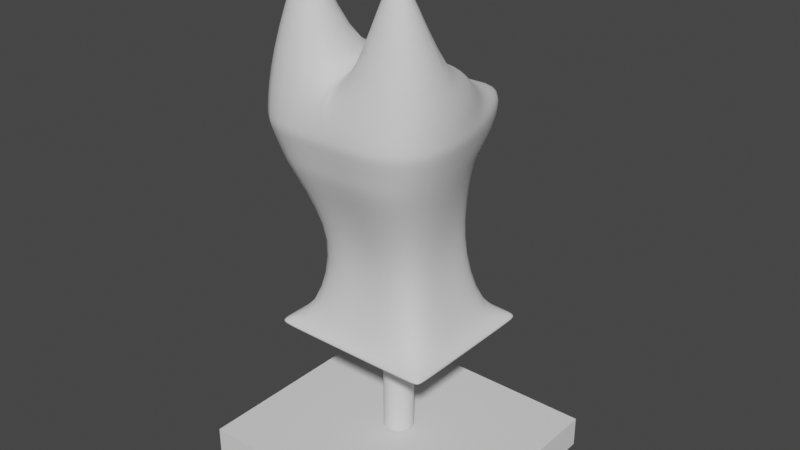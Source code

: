 # Source: Decora_oCabe_adeGato.blend  (saved by Blender 2.83.19; exported with 4.5.12 LTS)
import bpy
from mathutils import Matrix  # noqa: F401  (used for matrix-valued properties, if any)

bpy.ops.wm.read_factory_settings(use_empty=True)
scene = bpy.context.scene
scene.name = 'Scene'

# ---- collections
col_collection = bpy.data.collections.new('Collection'); scene.collection.children.link(col_collection)

# ---- world
world_world = bpy.data.worlds.new('World'); scene.world = world_world
world_world.use_nodes = True; world_world.node_tree.nodes.clear()
_N = world_world.node_tree.nodes; _L = world_world.node_tree.links
n0 = _N.new('ShaderNodeOutputWorld'); n0.name = 'World Output'; n0.location = (300, 300)
n1 = _N.new('ShaderNodeBackground'); n1.name = 'Background'; n1.location = (10, 300)
n1.inputs[0].default_value = (0.05088, 0.05088, 0.05088, 1.0)
_L.new(n1.outputs[0], n0.inputs[0])
n0.is_active_output = True
world_world.color = (0.05088, 0.05088, 0.05088)
world_world.use_sun_shadow = False
world_world.sun_shadow_jitter_overblur = 0.0

# ---- meshes
me_cube_001 = bpy.data.meshes.new('Cube.001')
me_cube_001.from_pydata([(-1.0, -1.0, -1.0), (-1.0, -1.0, 1.0), (-1.0, 1.0, -1.0), (-1.0, 1.0, 1.0), (1.0, -1.0, -1.0), (1.0, -1.0, 1.0), (1.0, 1.0, -1.0), (1.0, 1.0, 1.0)], [], [(0, 1, 3, 2), (2, 3, 7, 6), (6, 7, 5, 4), (4, 5, 1, 0), (2, 6, 4, 0), (7, 3, 1, 5)])
_uv = me_cube_001.uv_layers.new(name='UVMap')
_uv.uv.foreach_set('vector', [0.375, 0.0, 0.625, 0.0, 0.625, 0.25, 0.375, 0.25, 0.375, 0.25, 0.625, 0.25, 0.625, 0.5, 0.375, 0.5, 0.375, 0.5, 0.625, 0.5, 0.625, 0.75, 0.375, 0.75, 0.375, 0.75, 0.625, 0.75, 0.625, 1.0, 0.375, 1.0, 0.125, 0.5, 0.375, 0.5, 0.375, 0.75, 0.125, 0.75, 0.625, 0.5, 0.875, 0.5, 0.875, 0.75, 0.625, 0.75])
me_cube_001.use_remesh_fix_poles = True
me_cube_001.use_remesh_preserve_attributes = False
me_cube_001.use_mirror_vertex_groups = False
me_cube_001.update()
me_cylinder = bpy.data.meshes.new('Cylinder')
me_cylinder.from_pydata([(0.0, 1.0, -1.0), (0.0, 1.0, 1.0), (0.1045, 0.9945, -1.0), (0.1045, 0.9945, 1.0), (0.2079, 0.9781, -1.0), (0.2079, 0.9781, 1.0), (0.309, 0.9511, -1.0), (0.309, 0.9511, 1.0), (0.4067, 0.9135, -1.0), (0.4067, 0.9135, 1.0), (0.5, 0.866, -1.0), (0.5, 0.866, 1.0), (0.5878, 0.809, -1.0), (0.5878, 0.809, 1.0), (0.6691, 0.7431, -1.0), (0.6691, 0.7431, 1.0), (0.7431, 0.6691, -1.0), (0.7431, 0.6691, 1.0), (0.809, 0.5878, -1.0), (0.809, 0.5878, 1.0), (0.866, 0.5, -1.0), (0.866, 0.5, 1.0), (0.9135, 0.4067, -1.0), (0.9135, 0.4067, 1.0), (0.9511, 0.309, -1.0), (0.9511, 0.309, 1.0), (0.9781, 0.2079, -1.0), (0.9781, 0.2079, 1.0), (0.9945, 0.1045, -1.0), (0.9945, 0.1045, 1.0), (1.0, -4.371e-08, -1.0), (1.0, -4.371e-08, 1.0), (0.9945, -0.1045, -1.0), (0.9945, -0.1045, 1.0), (0.9781, -0.2079, -1.0), (0.9781, -0.2079, 1.0), (0.9511, -0.309, -1.0), (0.9511, -0.309, 1.0), (0.9135, -0.4067, -1.0), (0.9135, -0.4067, 1.0), (0.866, -0.5, -1.0), (0.866, -0.5, 1.0), (0.809, -0.5878, -1.0), (0.809, -0.5878, 1.0), (0.7431, -0.6691, -1.0), (0.7431, -0.6691, 1.0), (0.6691, -0.7431, -1.0), (0.6691, -0.7431, 1.0), (0.5878, -0.809, -1.0), (0.5878, -0.809, 1.0), (0.5, -0.866, -1.0), (0.5, -0.866, 1.0), (0.4067, -0.9135, -1.0), (0.4067, -0.9135, 1.0), (0.309, -0.9511, -1.0), (0.309, -0.9511, 1.0), (0.2079, -0.9781, -1.0), (0.2079, -0.9781, 1.0), (0.1045, -0.9945, -1.0), (0.1045, -0.9945, 1.0), (1.105e-06, -1.0, -1.0), (1.105e-06, -1.0, 1.0), (-0.1045, -0.9945, -1.0), (-0.1045, -0.9945, 1.0), (-0.2079, -0.9781, -1.0), (-0.2079, -0.9781, 1.0), (-0.309, -0.9511, -1.0), (-0.309, -0.9511, 1.0), (-0.4067, -0.9135, -1.0), (-0.4067, -0.9135, 1.0), (-0.5, -0.866, -1.0), (-0.5, -0.866, 1.0), (-0.5878, -0.809, -1.0), (-0.5878, -0.809, 1.0), (-0.6691, -0.7431, -1.0), (-0.6691, -0.7431, 1.0), (-0.7431, -0.6691, -1.0), (-0.7431, -0.6691, 1.0), (-0.809, -0.5878, -1.0), (-0.809, -0.5878, 1.0), (-0.866, -0.5, -1.0), (-0.866, -0.5, 1.0), (-0.9135, -0.4067, -1.0), (-0.9135, -0.4067, 1.0), (-0.9511, -0.309, -1.0), (-0.9511, -0.309, 1.0), (-0.9781, -0.2079, -1.0), (-0.9781, -0.2079, 1.0), (-0.9945, -0.1045, -1.0), (-0.9945, -0.1045, 1.0), (-1.0, -2.849e-06, -1.0), (-1.0, -2.849e-06, 1.0), (-0.9945, 0.1045, -1.0), (-0.9945, 0.1045, 1.0), (-0.9781, 0.2079, -1.0), (-0.9781, 0.2079, 1.0), (-0.9511, 0.309, -1.0), (-0.9511, 0.309, 1.0), (-0.9135, 0.4067, -1.0), (-0.9135, 0.4067, 1.0), (-0.866, 0.5, -1.0), (-0.866, 0.5, 1.0), (-0.809, 0.5878, -1.0), (-0.809, 0.5878, 1.0), (-0.7431, 0.6691, -1.0), (-0.7431, 0.6691, 1.0), (-0.6691, 0.7431, -1.0), (-0.6691, 0.7431, 1.0), (-0.5878, 0.809, -1.0), (-0.5878, 0.809, 1.0), (-0.5, 0.866, -1.0), (-0.5, 0.866, 1.0), (-0.4067, 0.9135, -1.0), (-0.4067, 0.9135, 1.0), (-0.309, 0.9511, -1.0), (-0.309, 0.9511, 1.0), (-0.2079, 0.9781, -1.0), (-0.2079, 0.9781, 1.0), (-0.1045, 0.9945, -1.0), (-0.1045, 0.9945, 1.0)], [], [(0, 1, 3, 2), (2, 3, 5, 4), (4, 5, 7, 6), (6, 7, 9, 8), (8, 9, 11, 10), (10, 11, 13, 12), (12, 13, 15, 14), (14, 15, 17, 16), (16, 17, 19, 18), (18, 19, 21, 20), (20, 21, 23, 22), (22, 23, 25, 24), (24, 25, 27, 26), (26, 27, 29, 28), (28, 29, 31, 30), (30, 31, 33, 32), (32, 33, 35, 34), (34, 35, 37, 36), (36, 37, 39, 38), (38, 39, 41, 40), (40, 41, 43, 42), (42, 43, 45, 44), (44, 45, 47, 46), (46, 47, 49, 48), (48, 49, 51, 50), (50, 51, 53, 52), (52, 53, 55, 54), (54, 55, 57, 56), (56, 57, 59, 58), (58, 59, 61, 60), (60, 61, 63, 62), (62, 63, 65, 64), (64, 65, 67, 66), (66, 67, 69, 68), (68, 69, 71, 70), (70, 71, 73, 72), (72, 73, 75, 74), (74, 75, 77, 76), (76, 77, 79, 78), (78, 79, 81, 80), (80, 81, 83, 82), (82, 83, 85, 84), (84, 85, 87, 86), (86, 87, 89, 88), (88, 89, 91, 90), (90, 91, 93, 92), (92, 93, 95, 94), (94, 95, 97, 96), (96, 97, 99, 98), (98, 99, 101, 100), (100, 101, 103, 102), (102, 103, 105, 104), (104, 105, 107, 106), (106, 107, 109, 108), (108, 109, 111, 110), (110, 111, 113, 112), (112, 113, 115, 114), (114, 115, 117, 116), (3, 1, 119, 117, 115, 113, 111, 109, 107, 105, 103, 101, 99, 97, 95, 93, 91, 89, 87, 85, 83, 81, 79, 77, 75, 73, 71, 69, 67, 65, 63, 61, 59, 57, 55, 53, 51, 49, 47, 45, 43, 41, 39, 37, 35, 33, 31, 29, 27, 25, 23, 21, 19, 17, 15, 13, 11, 9, 7, 5), (116, 117, 119, 118), (118, 119, 1, 0), (0, 2, 4, 6, 8, 10, 12, 14, 16, 18, 20, 22, 24, 26, 28, 30, 32, 34, 36, 38, 40, 42, 44, 46, 48, 50, 52, 54, 56, 58, 60, 62, 64, 66, 68, 70, 72, 74, 76, 78, 80, 82, 84, 86, 88, 90, 92, 94, 96, 98, 100, 102, 104, 106, 108, 110, 112, 114, 116, 118)])
_uv = me_cylinder.uv_layers.new(name='UVMap')
_uv.uv.foreach_set('vector', [1.0, 0.5, 1.0, 1.0, 0.9833, 1.0, 0.9833, 0.5, 0.9833, 0.5, 0.9833, 1.0, 0.9667, 1.0, 0.9667, 0.5, 0.9667, 0.5, 0.9667, 1.0, 0.95, 1.0, 0.95, 0.5, 0.95, 0.5, 0.95, 1.0, 0.9333, 1.0, 0.9333, 0.5, 0.9333, 0.5, 0.9333, 1.0, 0.9167, 1.0, 0.9167, 0.5, 0.9167, 0.5, 0.9167, 1.0, 0.9, 1.0, 0.9, 0.5, 0.9, 0.5, 0.9, 1.0, 0.8833, 1.0, 0.8833, 0.5, 0.8833, 0.5, 0.8833, 1.0, 0.8667, 1.0, 0.8667, 0.5, 0.8667, 0.5, 0.8667, 1.0, 0.85, 1.0, 0.85, 0.5, 0.85, 0.5, 0.85, 1.0, 0.8333, 1.0, 0.8333, 0.5, 0.8333, 0.5, 0.8333, 1.0, 0.8167, 1.0, 0.8167, 0.5, 0.8167, 0.5, 0.8167, 1.0, 0.8, 1.0, 0.8, 0.5, 0.8, 0.5, 0.8, 1.0, 0.7833, 1.0, 0.7833, 0.5, 0.7833, 0.5, 0.7833, 1.0, 0.7667, 1.0, 0.7667, 0.5, 0.7667, 0.5, 0.7667, 1.0, 0.75, 1.0, 0.75, 0.5, 0.75, 0.5, 0.75, 1.0, 0.7333, 1.0, 0.7333, 0.5, 0.7333, 0.5, 0.7333, 1.0, 0.7167, 1.0, 0.7167, 0.5, 0.7167, 0.5, 0.7167, 1.0, 0.7, 1.0, 0.7, 0.5, 0.7, 0.5, 0.7, 1.0, 0.6833, 1.0, 0.6833, 0.5, 0.6833, 0.5, 0.6833, 1.0, 0.6667, 1.0, 0.6667, 0.5, 0.6667, 0.5, 0.6667, 1.0, 0.65, 1.0, 0.65, 0.5, 0.65, 0.5, 0.65, 1.0, 0.6333, 1.0, 0.6333, 0.5, 0.6333, 0.5, 0.6333, 1.0, 0.6167, 1.0, 0.6167, 0.5, 0.6167, 0.5, 0.6167, 1.0, 0.6, 1.0, 0.6, 0.5, 0.6, 0.5, 0.6, 1.0, 0.5833, 1.0, 0.5833, 0.5, 0.5833, 0.5, 0.5833, 1.0, 0.5667, 1.0, 0.5667, 0.5, 0.5667, 0.5, 0.5667, 1.0, 0.55, 1.0, 0.55, 0.5, 0.55, 0.5, 0.55, 1.0, 0.5333, 1.0, 0.5333, 0.5, 0.5333, 0.5, 0.5333, 1.0, 0.5167, 1.0, 0.5167, 0.5, 0.5167, 0.5, 0.5167, 1.0, 0.5, 1.0, 0.5, 0.5, 0.5, 0.5, 0.5, 1.0, 0.4833, 1.0, 0.4833, 0.5, 0.4833, 0.5, 0.4833, 1.0, 0.4667, 1.0, 0.4667, 0.5, 0.4667, 0.5, 0.4667, 1.0, 0.45, 1.0, 0.45, 0.5, 0.45, 0.5, 0.45, 1.0, 0.4333, 1.0, 0.4333, 0.5, 0.4333, 0.5, 0.4333, 1.0, 0.4167, 1.0, 0.4167, 0.5, 0.4167, 0.5, 0.4167, 1.0, 0.4, 1.0, 0.4, 0.5, 0.4, 0.5, 0.4, 1.0, 0.3833, 1.0, 0.3833, 0.5, 0.3833, 0.5, 0.3833, 1.0, 0.3667, 1.0, 0.3667, 0.5, 0.3667, 0.5, 0.3667, 1.0, 0.35, 1.0, 0.35, 0.5, 0.35, 0.5, 0.35, 1.0, 0.3333, 1.0, 0.3333, 0.5, 0.3333, 0.5, 0.3333, 1.0, 0.3167, 1.0, 0.3167, 0.5, 0.3167, 0.5, 0.3167, 1.0, 0.3, 1.0, 0.3, 0.5, 0.3, 0.5, 0.3, 1.0, 0.2833, 1.0, 0.2833, 0.5, 0.2833, 0.5, 0.2833, 1.0, 0.2667, 1.0, 0.2667, 0.5, 0.2667, 0.5, 0.2667, 1.0, 0.25, 1.0, 0.25, 0.5, 0.25, 0.5, 0.25, 1.0, 0.2333, 1.0, 0.2333, 0.5, 0.2333, 0.5, 0.2333, 1.0, 0.2167, 1.0, 0.2167, 0.5, 0.2167, 0.5, 0.2167, 1.0, 0.2, 1.0, 0.2, 0.5, 0.2, 0.5, 0.2, 1.0, 0.1833, 1.0, 0.1833, 0.5, 0.1833, 0.5, 0.1833, 1.0, 0.1667, 1.0, 0.1667, 0.5, 0.1667, 0.5, 0.1667, 1.0, 0.15, 1.0, 0.15, 0.5, 0.15, 0.5, 0.15, 1.0, 0.1333, 1.0, 0.1333, 0.5, 0.1333, 0.5, 0.1333, 1.0, 0.1167, 1.0, 0.1167, 0.5, 0.1167, 0.5, 0.1167, 1.0, 0.1, 1.0, 0.1, 0.5, 0.1, 0.5, 0.1, 1.0, 0.08333, 1.0, 0.08333, 0.5, 0.08333, 0.5, 0.08333, 1.0, 0.06667, 1.0, 0.06667, 0.5, 0.06667, 0.5, 0.06667, 1.0, 0.05, 1.0, 0.05, 0.5, 0.05, 0.5, 0.05, 1.0, 0.03333, 1.0, 0.03333, 0.5, 0.2751, 0.4887, 0.25, 0.49, 0.2249, 0.4887, 0.2001, 0.4848, 0.1758, 0.4783, 0.1524, 0.4693, 0.13, 0.4578, 0.1089, 0.4442, 0.08941, 0.4284, 0.07164, 0.4106, 0.05584, 0.3911, 0.04215, 0.37, 0.03075, 0.3476, 0.02175, 0.3242, 0.01524, 0.2999, 0.01131, 0.2751, 0.01, 0.25, 0.01131, 0.2249, 0.01524, 0.2001, 0.02175, 0.1758, 0.03075, 0.1524, 0.04215, 0.13, 0.05584, 0.1089, 0.07165, 0.08941, 0.08941, 0.07164, 0.1089, 0.05584, 0.13, 0.04215, 0.1524, 0.03075, 0.1758, 0.02175, 0.2001, 0.01524, 0.2249, 0.01131, 0.25, 0.01, 0.2751, 0.01131, 0.2999, 0.01524, 0.3242, 0.02175, 0.3476, 0.03075, 0.37, 0.04215, 0.3911, 0.05584, 0.4106, 0.07165, 0.4284, 0.08941, 0.4442, 0.1089, 0.4578, 0.13, 0.4693, 0.1524, 0.4783, 0.1758, 0.4848, 0.2001, 0.4887, 0.2249, 0.49, 0.25, 0.4887, 0.2751, 0.4848, 0.2999, 0.4783, 0.3242, 0.4693, 0.3476, 0.4578, 0.37, 0.4442, 0.3911, 0.4284, 0.4106, 0.4106, 0.4284, 0.3911, 0.4442, 0.37, 0.4578, 0.3476, 0.4693, 0.3242, 0.4783, 0.2999, 0.4848, 0.03333, 0.5, 0.03333, 1.0, 0.01667, 1.0, 0.01667, 0.5, 0.01667, 0.5, 0.01667, 1.0, 2.794e-07, 1.0, 2.794e-07, 0.5, 0.75, 0.49, 0.7751, 0.4887, 0.7999, 0.4848, 0.8242, 0.4783, 0.8476, 0.4693, 0.87, 0.4578, 0.8911, 0.4442, 0.9106, 0.4284, 0.9284, 0.4106, 0.9442, 0.3911, 0.9578, 0.37, 0.9693, 0.3476, 0.9783, 0.3242, 0.9848, 0.2999, 0.9887, 0.2751, 0.99, 0.25, 0.9887, 0.2249, 0.9848, 0.2001, 0.9783, 0.1758, 0.9693, 0.1524, 0.9578, 0.13, 0.9442, 0.1089, 0.9284, 0.08941, 0.9106, 0.07165, 0.8911, 0.05584, 0.87, 0.04215, 0.8476, 0.03075, 0.8242, 0.02175, 0.7999, 0.01524, 0.7751, 0.01131, 0.75, 0.01, 0.7249, 0.01131, 0.7001, 0.01524, 0.6758, 0.02175, 0.6524, 0.03075, 0.63, 0.04215, 0.6089, 0.05584, 0.5894, 0.07164, 0.5716, 0.08941, 0.5558, 0.1089, 0.5422, 0.13, 0.5307, 0.1524, 0.5217, 0.1758, 0.5152, 0.2001, 0.5113, 0.2249, 0.51, 0.25, 0.5113, 0.2751, 0.5152, 0.2999, 0.5217, 0.3242, 0.5307, 0.3476, 0.5422, 0.37, 0.5558, 0.3911, 0.5716, 0.4106, 0.5894, 0.4284, 0.6089, 0.4442, 0.63, 0.4578, 0.6524, 0.4693, 0.6758, 0.4783, 0.7001, 0.4848, 0.7249, 0.4887])
me_cylinder.use_remesh_fix_poles = True
me_cylinder.use_remesh_preserve_attributes = False
me_cylinder.use_mirror_vertex_groups = False
me_cylinder.update()
me_cube_002 = bpy.data.meshes.new('Cube.002')
me_cube_002.from_pydata([(-1.408, -1.408, -1.0), (-0.9825, -0.9825, 1.0), (-1.408, 1.408, -1.0), (-0.9825, 0.9825, 1.0), (1.408, -1.408, -1.0), (0.9825, -0.9825, 1.0), (1.408, 1.408, -1.0), (0.9825, 0.9825, 1.0), (0.0, 1.408, -1.0), (0.0, 0.9825, 1.0), (0.0, -1.408, -1.0), (0.0, -0.9825, 1.0), (-1.408, 0.0, -1.0), (-0.9825, 0.0, 1.0), (1.408, 0.0, -1.0), (0.9825, 0.0, 1.0), (0.0, 0.0, -1.0), (-1.322, -1.322, -0.5934), (-1.322, 1.322, -0.5934), (1.322, 1.322, -0.5934), (1.322, -1.322, -0.5934), (0.0, -1.322, -0.5934), (0.0, 1.322, -0.5934), (1.322, 0.0, -0.5934), (-1.322, 0.0, -0.5934), (1.577, 1.322, -0.8654), (1.663, 1.408, -0.9709), (1.663, 3.725e-09, -0.9709), (1.577, -1.322, -0.8654), (1.663, -1.408, -0.9709), (1.577, 3.725e-09, -0.8654), (1.318, -1.565, -0.8663), (1.405, -1.651, -0.9718), (-0.003511, -1.651, -0.9718), (-1.412, -1.651, -0.9718), (-0.003511, -1.565, -0.8663), (1.66, -1.651, -0.9577), (-1.325, -1.565, -0.8663), (1.573, -1.565, -0.8522), (-1.698, 0.005462, -0.9693), (-1.698, -1.403, -0.9693), (-1.611, 1.327, -0.8638), (-1.698, 1.414, -0.9693), (-1.701, -1.646, -0.9561), (-1.611, 0.005462, -0.8638), (-1.611, -1.316, -0.8638), (-1.615, -1.559, -0.8506), (-1.32, 1.644, -0.8622), (-1.407, 1.73, -0.9677), (0.001391, 1.73, -0.9677), (1.323, 1.644, -0.8622), (1.41, 1.73, -0.9677), (0.001391, 1.644, -0.8622), (1.578, 1.644, -0.8481), (1.665, 1.73, -0.9536), (-1.61, 1.649, -0.8465), (-1.696, 1.736, -0.952), (-1.782, -1.313e-08, 3.688), (-0.571, 2.731, 3.688), (0.0005677, 2.731, 3.688), (0.5721, 2.731, 3.688), (1.782, -1.313e-08, 3.688), (1.782, -2.156, 3.688), (0.0, -2.156, 3.688), (-1.782, -2.156, 3.688), (1.073, -1.19, 6.864), (-1.696, -0.3624, 4.913), (-1.252, 0.3443, 4.913), (0.0, 0.3443, 4.913), (1.252, 0.3443, 4.913), (1.696, -0.3624, 4.913), (1.696, -2.008, 4.913), (0.0, -2.008, 4.913), (-1.696, -2.008, 4.913), (0.0, -5.96e-08, 4.913), (1.073, -1.402, 6.864), (-1.029, -1.402, 6.864), (-1.029, -1.19, 6.864), (0.09406, 0.9825, 1.0), (0.1348, -1.408, -1.0), (0.1348, 1.408, -1.0), (0.09406, -0.9825, 1.0), (0.1348, 0.0, -1.0), (0.1265, -1.322, -0.5934), (0.1265, 1.322, -0.5934), (0.1313, -1.651, -0.9718), (0.123, -1.565, -0.8663), (0.1362, 1.73, -0.9677), (0.1279, 1.644, -0.8622), (0.1479, 2.731, 3.688), (0.1706, -2.156, 3.688), (0.1199, 0.3443, 4.913), (0.1624, -2.008, 4.913), (0.1624, -0.3624, 4.913), (0.8124, -1.402, 6.864), (0.8124, -1.19, 6.864), (-0.1174, 1.408, -1.0), (-0.08191, -0.9825, 1.0), (-0.08191, 0.9825, 1.0), (-0.1174, -1.408, -1.0), (-0.1174, 0.0, -1.0), (-0.1102, 1.322, -0.5934), (-0.1102, -1.322, -0.5934), (-0.1209, -1.651, -0.9718), (-0.1137, -1.565, -0.8663), (-0.116, 1.73, -0.9677), (-0.1088, 1.644, -0.8622), (-0.1485, -2.156, 3.688), (-0.1277, 2.731, 3.688), (-0.1414, -2.008, 4.913), (-0.1044, 0.3443, 4.913), (-0.1414, -0.3624, 4.913), (-0.7653, -1.402, 6.864), (-0.7653, -1.19, 6.864), (-1.521, -1.895, 2.811), (1.521, -8.846e-09, 2.811), (0.7663, 1.448, 2.811), (0.0, 1.448, 2.811), (-1.521, -8.846e-09, 2.811), (1.521, -1.895, 2.811), (0.0, -1.895, 2.811), (-0.7663, 1.448, 2.811), (0.1456, -1.895, 2.811), (0.1456, 1.448, 2.811), (-0.1268, -1.895, 2.811), (-0.1268, 1.448, 2.811), (-1.59, -1.964, 3.045), (0.0005677, 2.539, 3.045), (-0.6373, 2.539, 3.045), (0.1523, -1.964, 3.045), (0.1321, 2.539, 3.045), (-0.1326, -1.964, 3.045), (-0.114, 2.539, 3.045), (1.59, -9.991e-09, 3.045), (0.6384, 2.539, 3.045), (-1.59, -9.991e-09, 3.045), (1.59, -1.964, 3.045), (0.0, -1.964, 3.045), (0.0, -2.182, 3.833), (1.771, -2.182, 3.833), (-1.771, -0.04287, 3.833), (-1.771, -2.182, 3.833), (0.0, 1.612, 3.833), (0.7314, 1.612, 3.833), (1.771, -0.04287, 3.833), (-0.7314, 1.612, 3.833), (0.1696, -2.182, 3.833), (0.1646, 1.612, 3.833), (-0.1433, 1.612, 3.833), (-0.1477, -2.182, 3.833)], [], [(24, 13, 3, 18), (84, 78, 7, 19), (23, 15, 5, 20), (102, 97, 1, 17), (82, 14, 4, 79), (136, 133, 61, 62), (135, 126, 64, 57), (100, 16, 10, 99), (83, 81, 11, 21), (101, 98, 9, 22), (96, 8, 16, 100), (133, 134, 60, 61), (130, 127, 59, 89), (80, 6, 14, 82), (19, 7, 15, 23), (17, 1, 13, 24), (37, 17, 45, 46), (14, 6, 26, 27), (84, 19, 50, 88), (79, 4, 32, 85), (83, 21, 35, 86), (99, 10, 33, 103), (26, 6, 51, 54), (2, 12, 39, 42), (26, 25, 30, 27), (27, 30, 28, 29), (23, 20, 28, 30), (19, 23, 30, 25), (101, 22, 52, 106), (4, 14, 27, 29), (85, 86, 35, 33), (103, 104, 37, 34), (31, 32, 36, 38), (0, 34, 43, 40), (4, 29, 36, 32), (29, 28, 38, 36), (28, 20, 31, 38), (102, 17, 37, 104), (40, 45, 44, 39), (39, 44, 41, 42), (45, 40, 43, 46), (17, 24, 44, 45), (24, 18, 41, 44), (19, 25, 53, 50), (34, 37, 46, 43), (12, 0, 40, 39), (105, 106, 52, 49), (87, 88, 50, 51), (51, 50, 53, 54), (47, 48, 56, 55), (80, 8, 49, 87), (2, 42, 56, 48), (42, 41, 55, 56), (41, 18, 47, 55), (25, 26, 54, 53), (96, 2, 48, 105), (147, 142, 68, 91), (149, 138, 72, 109), (146, 139, 71, 92), (140, 141, 73, 66), (129, 136, 62, 90), (132, 128, 58, 108), (128, 135, 57, 58), (131, 137, 63, 107), (111, 66, 77, 113), (71, 70, 65, 75), (91, 68, 74, 93), (110, 67, 66, 111), (144, 143, 69, 70), (148, 145, 67, 110), (139, 144, 70, 71), (145, 140, 66, 67), (113, 77, 76, 112), (66, 73, 76, 77), (92, 71, 75, 94), (70, 93, 95, 65), (65, 95, 94, 75), (69, 91, 93, 70), (137, 129, 90, 63), (138, 146, 92, 72), (143, 147, 91, 69), (6, 80, 87, 51), (49, 52, 88, 87), (32, 31, 86, 85), (20, 83, 86, 31), (10, 79, 85, 33), (22, 84, 88, 52), (8, 80, 82, 16), (134, 130, 89, 60), (20, 5, 81, 83), (16, 82, 79, 10), (22, 9, 78, 84), (73, 109, 112, 76), (142, 148, 110, 68), (68, 110, 111, 74), (126, 131, 107, 64), (127, 132, 108, 59), (141, 149, 109, 73), (8, 96, 105, 49), (48, 47, 106, 105), (21, 102, 104, 35), (33, 35, 104, 103), (18, 101, 106, 47), (0, 99, 103, 34), (2, 96, 100, 12), (18, 3, 98, 101), (12, 100, 99, 0), (21, 11, 97, 102), (95, 93, 92, 94), (112, 109, 111, 113), (92, 93, 74, 111, 109, 72), (9, 98, 125, 117), (1, 97, 124, 114), (7, 78, 123, 116), (11, 81, 122, 120), (97, 11, 120, 124), (3, 13, 118, 121), (98, 3, 121, 125), (81, 5, 119, 122), (78, 9, 117, 123), (15, 7, 116, 115), (13, 1, 114, 118), (5, 15, 115, 119), (117, 125, 132, 127), (114, 124, 131, 126), (116, 123, 130, 134), (120, 122, 129, 137), (124, 120, 137, 131), (121, 118, 135, 128), (125, 121, 128, 132), (122, 119, 136, 129), (123, 117, 127, 130), (115, 116, 134, 133), (118, 114, 126, 135), (119, 115, 133, 136), (64, 107, 149, 141), (59, 108, 148, 142), (60, 89, 147, 143), (63, 90, 146, 138), (58, 57, 140, 145), (62, 61, 144, 139), (108, 58, 145, 148), (61, 60, 143, 144), (57, 64, 141, 140), (90, 62, 139, 146), (107, 63, 138, 149), (89, 59, 142, 147)])
me_cube_002.polygons.foreach_set('use_smooth', [True] * 147)
_uv = me_cube_002.uv_layers.new(name='UVMap')
_uv.uv.foreach_set('vector', [0.4258, 0.125, 0.625, 0.125, 0.625, 0.25, 0.4258, 0.25, 0.4258, 0.387, 0.625, 0.387, 0.625, 0.5, 0.4258, 0.5, 0.4258, 0.625, 0.625, 0.625, 0.625, 0.75, 0.4258, 0.75, 0.4258, 0.8854, 0.625, 0.8854, 0.625, 1.0, 0.4258, 1.0, 0.262, 0.625, 0.375, 0.625, 0.375, 0.75, 0.262, 0.75, 0.625, 0.75, 0.625, 0.625, 0.625, 0.625, 0.625, 0.75, 0.625, 0.125, 0.625, 0.0, 0.625, 0.0, 0.625, 0.125, 0.2396, 0.625, 0.25, 0.625, 0.25, 0.75, 0.2396, 0.75, 0.4258, 0.863, 0.625, 0.863, 0.625, 0.875, 0.4258, 0.875, 0.4258, 0.3646, 0.625, 0.3646, 0.625, 0.375, 0.4258, 0.375, 0.2396, 0.5, 0.25, 0.5, 0.25, 0.625, 0.2396, 0.625, 0.625, 0.625, 0.625, 0.5, 0.625, 0.5, 0.625, 0.625, 0.625, 0.387, 0.625, 0.375, 0.625, 0.375, 0.625, 0.387, 0.262, 0.5, 0.375, 0.5, 0.375, 0.625, 0.262, 0.625, 0.4258, 0.5, 0.625, 0.5, 0.625, 0.625, 0.4258, 0.625, 0.4258, 0.0, 0.625, 0.0, 0.625, 0.125, 0.4258, 0.125, 0.4258, 1.0, 0.4258, 1.0, 0.4258, 1.0, 0.4258, 1.0, 0.375, 0.625, 0.375, 0.5, 0.375, 0.5, 0.375, 0.625, 0.4258, 0.387, 0.4258, 0.5, 0.4258, 0.5, 0.4258, 0.387, 0.262, 0.75, 0.375, 0.75, 0.375, 0.75, 0.262, 0.75, 0.4258, 0.863, 0.4258, 0.875, 0.4258, 0.875, 0.4258, 0.863, 0.2396, 0.75, 0.25, 0.75, 0.25, 0.75, 0.2396, 0.75, 0.375, 0.5, 0.375, 0.5, 0.375, 0.5, 0.375, 0.5, 0.125, 0.5, 0.125, 0.625, 0.125, 0.625, 0.125, 0.5, 0.375, 0.5, 0.4258, 0.5, 0.4258, 0.625, 0.375, 0.625, 0.375, 0.625, 0.4258, 0.625, 0.4258, 0.75, 0.375, 0.75, 0.4258, 0.625, 0.4258, 0.75, 0.4258, 0.75, 0.4258, 0.625, 0.4258, 0.5, 0.4258, 0.625, 0.4258, 0.625, 0.4258, 0.5, 0.4258, 0.3646, 0.4258, 0.375, 0.4258, 0.375, 0.4258, 0.3646, 0.375, 0.75, 0.375, 0.625, 0.375, 0.625, 0.375, 0.75, 0.375, 0.863, 0.4258, 0.863, 0.4258, 0.875, 0.375, 0.875, 0.375, 0.8854, 0.4258, 0.8854, 0.4258, 1.0, 0.375, 1.0, 0.4258, 0.75, 0.375, 0.75, 0.375, 0.75, 0.4258, 0.75, 0.125, 0.75, 0.125, 0.75, 0.125, 0.75, 0.125, 0.75, 0.375, 0.75, 0.375, 0.75, 0.375, 0.75, 0.375, 0.75, 0.375, 0.75, 0.4258, 0.75, 0.4258, 0.75, 0.375, 0.75, 0.4258, 0.75, 0.4258, 0.75, 0.4258, 0.75, 0.4258, 0.75, 0.4258, 0.8854, 0.4258, 1.0, 0.4258, 1.0, 0.4258, 0.8854, 0.375, 0.0, 0.4258, 0.0, 0.4258, 0.125, 0.375, 0.125, 0.375, 0.125, 0.4258, 0.125, 0.4258, 0.25, 0.375, 0.25, 0.4258, 0.0, 0.375, 0.0, 0.375, 0.0, 0.4258, 0.0, 0.4258, 0.0, 0.4258, 0.125, 0.4258, 0.125, 0.4258, 0.0, 0.4258, 0.125, 0.4258, 0.25, 0.4258, 0.25, 0.4258, 0.125, 0.4258, 0.5, 0.4258, 0.5, 0.4258, 0.5, 0.4258, 0.5, 0.375, 1.0, 0.4258, 1.0, 0.4258, 1.0, 0.375, 1.0, 0.125, 0.625, 0.125, 0.75, 0.125, 0.75, 0.125, 0.625, 0.375, 0.3646, 0.4258, 0.3646, 0.4258, 0.375, 0.375, 0.375, 0.375, 0.387, 0.4258, 0.387, 0.4258, 0.5, 0.375, 0.5, 0.375, 0.5, 0.4258, 0.5, 0.4258, 0.5, 0.375, 0.5, 0.4258, 0.25, 0.375, 0.25, 0.375, 0.25, 0.4258, 0.25, 0.262, 0.5, 0.25, 0.5, 0.25, 0.5, 0.262, 0.5, 0.125, 0.5, 0.125, 0.5, 0.125, 0.5, 0.125, 0.5, 0.375, 0.25, 0.4258, 0.25, 0.4258, 0.25, 0.375, 0.25, 0.4258, 0.25, 0.4258, 0.25, 0.4258, 0.25, 0.4258, 0.25, 0.4258, 0.5, 0.375, 0.5, 0.375, 0.5, 0.4258, 0.5, 0.2396, 0.5, 0.125, 0.5, 0.125, 0.5, 0.2396, 0.5, 0.625, 0.387, 0.625, 0.375, 0.625, 0.375, 0.625, 0.387, 0.625, 0.8854, 0.625, 0.875, 0.625, 0.875, 0.625, 0.8854, 0.625, 0.863, 0.625, 0.75, 0.625, 0.75, 0.625, 0.863, 0.625, 0.125, 0.625, 0.0, 0.625, 0.0, 0.625, 0.125, 0.625, 0.863, 0.625, 0.75, 0.625, 0.75, 0.625, 0.863, 0.625, 0.3646, 0.625, 0.25, 0.625, 0.25, 0.625, 0.3646, 0.625, 0.25, 0.625, 0.125, 0.625, 0.125, 0.625, 0.25, 0.625, 0.8854, 0.625, 0.875, 0.625, 0.875, 0.625, 0.8854, 0.7604, 0.625, 0.875, 0.625, 0.875, 0.625, 0.7604, 0.625, 0.625, 0.75, 0.625, 0.625, 0.625, 0.625, 0.625, 0.75, 0.738, 0.5, 0.75, 0.5, 0.75, 0.625, 0.738, 0.625, 0.7604, 0.5, 0.875, 0.5, 0.875, 0.625, 0.7604, 0.625, 0.625, 0.625, 0.625, 0.5, 0.625, 0.5, 0.625, 0.625, 0.625, 0.3646, 0.625, 0.25, 0.625, 0.25, 0.625, 0.3646, 0.625, 0.75, 0.625, 0.625, 0.625, 0.625, 0.625, 0.75, 0.625, 0.25, 0.625, 0.125, 0.625, 0.125, 0.625, 0.25, 0.7604, 0.625, 0.875, 0.625, 0.875, 0.75, 0.7604, 0.75, 0.625, 0.125, 0.625, 0.0, 0.625, 0.0, 0.625, 0.125, 0.625, 0.863, 0.625, 0.75, 0.625, 0.75, 0.625, 0.863, 0.625, 0.625, 0.738, 0.625, 0.738, 0.625, 0.625, 0.625, 0.625, 0.625, 0.738, 0.625, 0.738, 0.75, 0.625, 0.75, 0.625, 0.5, 0.738, 0.5, 0.738, 0.625, 0.625, 0.625, 0.625, 0.875, 0.625, 0.863, 0.625, 0.863, 0.625, 0.875, 0.625, 0.875, 0.625, 0.863, 0.625, 0.863, 0.625, 0.875, 0.625, 0.5, 0.625, 0.387, 0.625, 0.387, 0.625, 0.5, 0.375, 0.5, 0.262, 0.5, 0.262, 0.5, 0.375, 0.5, 0.375, 0.375, 0.4258, 0.375, 0.4258, 0.387, 0.375, 0.387, 0.375, 0.75, 0.4258, 0.75, 0.4258, 0.863, 0.375, 0.863, 0.4258, 0.75, 0.4258, 0.863, 0.4258, 0.863, 0.4258, 0.75, 0.25, 0.75, 0.262, 0.75, 0.262, 0.75, 0.25, 0.75, 0.4258, 0.375, 0.4258, 0.387, 0.4258, 0.387, 0.4258, 0.375, 0.25, 0.5, 0.262, 0.5, 0.262, 0.625, 0.25, 0.625, 0.625, 0.5, 0.625, 0.387, 0.625, 0.387, 0.625, 0.5, 0.4258, 0.75, 0.625, 0.75, 0.625, 0.863, 0.4258, 0.863, 0.25, 0.625, 0.262, 0.625, 0.262, 0.75, 0.25, 0.75, 0.4258, 0.375, 0.625, 0.375, 0.625, 0.387, 0.4258, 0.387, 0.625, 1.0, 0.625, 0.8854, 0.625, 0.8854, 0.625, 1.0, 0.625, 0.375, 0.625, 0.3646, 0.625, 0.3646, 0.625, 0.375, 0.75, 0.5, 0.7604, 0.5, 0.7604, 0.625, 0.75, 0.625, 0.625, 1.0, 0.625, 0.8854, 0.625, 0.8854, 0.625, 1.0, 0.625, 0.375, 0.625, 0.3646, 0.625, 0.3646, 0.625, 0.375, 0.625, 1.0, 0.625, 0.8854, 0.625, 0.8854, 0.625, 1.0, 0.25, 0.5, 0.2396, 0.5, 0.2396, 0.5, 0.25, 0.5, 0.375, 0.25, 0.4258, 0.25, 0.4258, 0.3646, 0.375, 0.3646, 0.4258, 0.875, 0.4258, 0.8854, 0.4258, 0.8854, 0.4258, 0.875, 0.375, 0.875, 0.4258, 0.875, 0.4258, 0.8854, 0.375, 0.8854, 0.4258, 0.25, 0.4258, 0.3646, 0.4258, 0.3646, 0.4258, 0.25, 0.125, 0.75, 0.2396, 0.75, 0.2396, 0.75, 0.125, 0.75, 0.125, 0.5, 0.2396, 0.5, 0.2396, 0.625, 0.125, 0.625, 0.4258, 0.25, 0.625, 0.25, 0.625, 0.3646, 0.4258, 0.3646, 0.125, 0.625, 0.2396, 0.625, 0.2396, 0.75, 0.125, 0.75, 0.4258, 0.875, 0.625, 0.875, 0.625, 0.8854, 0.4258, 0.8854, 0.738, 0.625, 0.738, 0.625, 0.625, 0.863, 0.738, 0.75, 0.7604, 0.75, 0.625, 0.8854, 0.7604, 0.625, 0.7604, 0.625, 0.625, 0.863, 0.738, 0.625, 0.75, 0.625, 0.7604, 0.625, 0.625, 0.8854, 0.625, 0.875, 0.625, 0.375, 0.625, 0.3646, 0.625, 0.3646, 0.625, 0.375, 0.625, 1.0, 0.625, 0.8854, 0.625, 0.8854, 0.625, 1.0, 0.625, 0.5, 0.625, 0.387, 0.625, 0.387, 0.625, 0.5, 0.625, 0.875, 0.625, 0.863, 0.625, 0.863, 0.625, 0.875, 0.625, 0.8854, 0.625, 0.875, 0.625, 0.875, 0.625, 0.8854, 0.625, 0.25, 0.625, 0.125, 0.625, 0.125, 0.625, 0.25, 0.625, 0.3646, 0.625, 0.25, 0.625, 0.25, 0.625, 0.3646, 0.625, 0.863, 0.625, 0.75, 0.625, 0.75, 0.625, 0.863, 0.625, 0.387, 0.625, 0.375, 0.625, 0.375, 0.625, 0.387, 0.625, 0.625, 0.625, 0.5, 0.625, 0.5, 0.625, 0.625, 0.625, 0.125, 0.625, 0.0, 0.625, 0.0, 0.625, 0.125, 0.625, 0.75, 0.625, 0.625, 0.625, 0.625, 0.625, 0.75, 0.625, 0.375, 0.625, 0.3646, 0.625, 0.3646, 0.625, 0.375, 0.625, 1.0, 0.625, 0.8854, 0.625, 0.8854, 0.625, 1.0, 0.625, 0.5, 0.625, 0.387, 0.625, 0.387, 0.625, 0.5, 0.625, 0.875, 0.625, 0.863, 0.625, 0.863, 0.625, 0.875, 0.625, 0.8854, 0.625, 0.875, 0.625, 0.875, 0.625, 0.8854, 0.625, 0.25, 0.625, 0.125, 0.625, 0.125, 0.625, 0.25, 0.625, 0.3646, 0.625, 0.25, 0.625, 0.25, 0.625, 0.3646, 0.625, 0.863, 0.625, 0.75, 0.625, 0.75, 0.625, 0.863, 0.625, 0.387, 0.625, 0.375, 0.625, 0.375, 0.625, 0.387, 0.625, 0.625, 0.625, 0.5, 0.625, 0.5, 0.625, 0.625, 0.625, 0.125, 0.625, 0.0, 0.625, 0.0, 0.625, 0.125, 0.625, 0.75, 0.625, 0.625, 0.625, 0.625, 0.625, 0.75, 0.625, 1.0, 0.625, 0.8854, 0.625, 0.8854, 0.625, 1.0, 0.625, 0.375, 0.625, 0.3646, 0.625, 0.3646, 0.625, 0.375, 0.625, 0.5, 0.625, 0.387, 0.625, 0.387, 0.625, 0.5, 0.625, 0.875, 0.625, 0.863, 0.625, 0.863, 0.625, 0.875, 0.625, 0.25, 0.625, 0.125, 0.625, 0.125, 0.625, 0.25, 0.625, 0.75, 0.625, 0.625, 0.625, 0.625, 0.625, 0.75, 0.625, 0.3646, 0.625, 0.25, 0.625, 0.25, 0.625, 0.3646, 0.625, 0.625, 0.625, 0.5, 0.625, 0.5, 0.625, 0.625, 0.625, 0.125, 0.625, 0.0, 0.625, 0.0, 0.625, 0.125, 0.625, 0.863, 0.625, 0.75, 0.625, 0.75, 0.625, 0.863, 0.625, 0.8854, 0.625, 0.875, 0.625, 0.875, 0.625, 0.8854, 0.625, 0.387, 0.625, 0.375, 0.625, 0.375, 0.625, 0.387])
me_cube_002.use_remesh_fix_poles = True
me_cube_002.use_remesh_preserve_attributes = False
me_cube_002.use_mirror_vertex_groups = False
me_cube_002.update()

# ---- objects
ob_cube = bpy.data.objects.new('Cube', me_cube_001)
ob_cylinder = bpy.data.objects.new('Cylinder', me_cylinder)
ob_cube_001 = bpy.data.objects.new('Cube.001', me_cube_002)

# ---- transforms, parenting, visibility, modifiers, constraints
ob_cube.location = (0.0, 0.0, 0.5338)
ob_cube.scale = (0.5939, 0.5437, 0.07088)
ob_cube.lineart.crease_threshold = 0.0
ob_cylinder.location = (0.0, 0.0, 0.896)
ob_cylinder.scale = (0.06838, 0.06838, 0.2792)
ob_cylinder.lineart.crease_threshold = 0.0
ob_cube_001.location = (0.0, 0.0, 1.352)
ob_cube_001.scale = (0.2293, 0.2051, 0.2051)
ob_cube_001.lineart.crease_threshold = 0.0
_m = ob_cube_001.modifiers.new('Subdivision', 'SUBSURF')
_m.uv_smooth = 'PRESERVE_CORNERS'

# ---- collection membership
col_collection.objects.link(ob_cube)
col_collection.objects.link(ob_cylinder)
col_collection.objects.link(ob_cube_001)

# ---- scene / render settings (as saved in the file)
scene.frame_start = 1; scene.frame_end = 250; scene.frame_set(1)
scene.render.engine = 'BLENDER_EEVEE_NEXT'
scene.cycles.use_denoising = False
scene.cycles.samples = 128
scene.cycles.sampling_pattern = 'TABULATED_SOBOL'
scene.cycles.use_adaptive_sampling = False
scene.cycles.use_light_tree = False
scene.view_settings.view_transform = 'Filmic'
bpy.context.view_layer.update()

# ---- added for rendering (the .blend has no active camera and no usable light): camera, sun
cam_auto = bpy.data.cameras.new('AutoCamera')
cam_auto.lens = 50.0
cam_auto.sensor_width = 36.0
cam_auto.clip_end = 1000.0
ob_auto_camera = bpy.data.objects.new('AutoCamera', cam_auto)
scene.collection.objects.link(ob_auto_camera)
ob_auto_camera.location = (2.60097, -3.11299, 3.69191)
ob_auto_camera.rotation_euler = (1.09748, -7.21219e-08, 0.694738)
scene.camera = ob_auto_camera
light_auto_sun = bpy.data.lights.new('AutoSun', 'SUN')
light_auto_sun.energy = 3.0
light_auto_sun.angle = 0.0523599
ob_auto_sun = bpy.data.objects.new('AutoSun', light_auto_sun)
scene.collection.objects.link(ob_auto_sun)
ob_auto_sun.rotation_euler = (0.872665, 0.174533, 0.523599)
bpy.context.view_layer.update()
